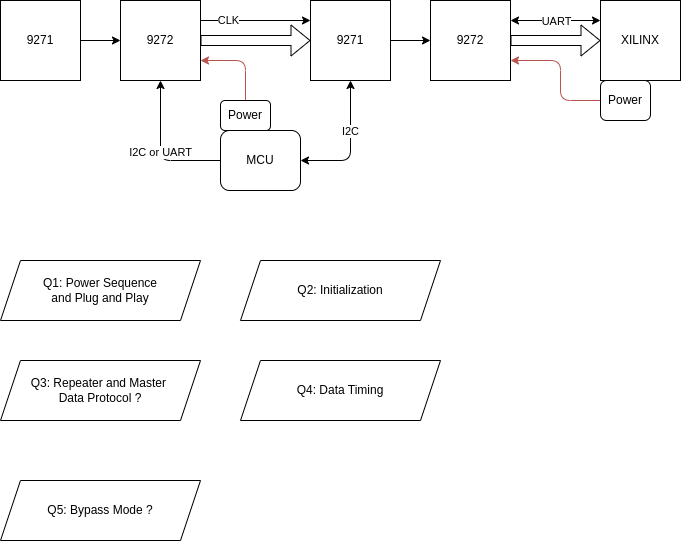

The diagram above was exported from draw.io. Its source (the exported page's mxGraphModel, read from the mxfile embedded in the PNG):
<mxGraphModel dx="604" dy="294" grid="1" gridSize="10" guides="1" tooltips="1" connect="1" arrows="1" fold="1" page="1" pageScale="1" pageWidth="850" pageHeight="1100" math="0" shadow="0">
  <root>
    <mxCell id="0" />
    <mxCell id="1" parent="0" />
    <mxCell id="5" style="edgeStyle=none;html=1;exitX=1;exitY=0.5;exitDx=0;exitDy=0;entryX=0;entryY=0.5;entryDx=0;entryDy=0;" edge="1" parent="1" source="2" target="3">
      <mxGeometry relative="1" as="geometry" />
    </mxCell>
    <mxCell id="2" value="9271" style="rounded=0;whiteSpace=wrap;html=1;" vertex="1" parent="1">
      <mxGeometry x="80" y="40" width="80" height="80" as="geometry" />
    </mxCell>
    <mxCell id="9" style="edgeStyle=none;html=1;exitX=1;exitY=0.5;exitDx=0;exitDy=0;entryX=0;entryY=0.5;entryDx=0;entryDy=0;shape=flexArrow;" edge="1" parent="1" source="3" target="7">
      <mxGeometry relative="1" as="geometry" />
    </mxCell>
    <mxCell id="21" style="edgeStyle=none;html=1;exitX=1;exitY=0.25;exitDx=0;exitDy=0;entryX=0;entryY=0.25;entryDx=0;entryDy=0;" edge="1" parent="1" source="3" target="7">
      <mxGeometry relative="1" as="geometry" />
    </mxCell>
    <mxCell id="22" value="CLK" style="edgeLabel;html=1;align=center;verticalAlign=middle;resizable=0;points=[];" vertex="1" connectable="0" parent="21">
      <mxGeometry x="-0.513" y="1" relative="1" as="geometry">
        <mxPoint as="offset" />
      </mxGeometry>
    </mxCell>
    <mxCell id="3" value="9272" style="rounded=0;whiteSpace=wrap;html=1;" vertex="1" parent="1">
      <mxGeometry x="200" y="40" width="80" height="80" as="geometry" />
    </mxCell>
    <mxCell id="15" style="edgeStyle=none;html=1;exitX=0;exitY=0.5;exitDx=0;exitDy=0;entryX=0.5;entryY=1;entryDx=0;entryDy=0;" edge="1" parent="1" source="4" target="3">
      <mxGeometry relative="1" as="geometry">
        <Array as="points">
          <mxPoint x="240" y="200" />
        </Array>
      </mxGeometry>
    </mxCell>
    <mxCell id="16" value="I2C or UART" style="edgeLabel;html=1;align=center;verticalAlign=middle;resizable=0;points=[];" vertex="1" connectable="0" parent="15">
      <mxGeometry x="-0.0192" y="1" relative="1" as="geometry">
        <mxPoint as="offset" />
      </mxGeometry>
    </mxCell>
    <mxCell id="4" value="MCU" style="rounded=1;whiteSpace=wrap;html=1;" vertex="1" parent="1">
      <mxGeometry x="300" y="170" width="80" height="60" as="geometry" />
    </mxCell>
    <mxCell id="6" style="edgeStyle=none;html=1;exitX=1;exitY=0.5;exitDx=0;exitDy=0;entryX=0;entryY=0.5;entryDx=0;entryDy=0;" edge="1" parent="1" source="7" target="8">
      <mxGeometry relative="1" as="geometry" />
    </mxCell>
    <mxCell id="10" style="edgeStyle=none;html=1;exitX=0.5;exitY=1;exitDx=0;exitDy=0;entryX=1;entryY=0.5;entryDx=0;entryDy=0;startArrow=classic;startFill=1;" edge="1" parent="1" source="7" target="4">
      <mxGeometry relative="1" as="geometry">
        <Array as="points">
          <mxPoint x="430" y="200" />
        </Array>
      </mxGeometry>
    </mxCell>
    <mxCell id="14" value="I2C" style="edgeLabel;html=1;align=center;verticalAlign=middle;resizable=0;points=[];" vertex="1" connectable="0" parent="10">
      <mxGeometry x="-0.2324" y="-1" relative="1" as="geometry">
        <mxPoint as="offset" />
      </mxGeometry>
    </mxCell>
    <mxCell id="7" value="9271" style="rounded=0;whiteSpace=wrap;html=1;" vertex="1" parent="1">
      <mxGeometry x="390" y="40" width="80" height="80" as="geometry" />
    </mxCell>
    <mxCell id="23" style="edgeStyle=none;html=1;exitX=1;exitY=0.5;exitDx=0;exitDy=0;entryX=0;entryY=0.5;entryDx=0;entryDy=0;shape=flexArrow;" edge="1" parent="1" source="8" target="11">
      <mxGeometry relative="1" as="geometry" />
    </mxCell>
    <mxCell id="8" value="9272" style="rounded=0;whiteSpace=wrap;html=1;" vertex="1" parent="1">
      <mxGeometry x="510" y="40" width="80" height="80" as="geometry" />
    </mxCell>
    <mxCell id="12" style="edgeStyle=none;html=1;exitX=0;exitY=0.25;exitDx=0;exitDy=0;entryX=1;entryY=0.25;entryDx=0;entryDy=0;startArrow=classic;startFill=1;" edge="1" parent="1" source="11" target="8">
      <mxGeometry relative="1" as="geometry" />
    </mxCell>
    <mxCell id="13" value="UART" style="edgeLabel;html=1;align=center;verticalAlign=middle;resizable=0;points=[];" vertex="1" connectable="0" parent="12">
      <mxGeometry x="0.0066" relative="1" as="geometry">
        <mxPoint as="offset" />
      </mxGeometry>
    </mxCell>
    <mxCell id="11" value="XILINX" style="whiteSpace=wrap;html=1;aspect=fixed;" vertex="1" parent="1">
      <mxGeometry x="680" y="40" width="80" height="80" as="geometry" />
    </mxCell>
    <mxCell id="17" value="Q1: Power Sequence&lt;div&gt;and Plug and Play&lt;/div&gt;" style="shape=parallelogram;perimeter=parallelogramPerimeter;whiteSpace=wrap;html=1;fixedSize=1;" vertex="1" parent="1">
      <mxGeometry x="80" y="300" width="200" height="60" as="geometry" />
    </mxCell>
    <mxCell id="19" style="edgeStyle=none;html=1;exitX=0;exitY=0.5;exitDx=0;exitDy=0;entryX=1;entryY=0.75;entryDx=0;entryDy=0;fillColor=#f8cecc;strokeColor=#b85450;" edge="1" parent="1" source="18" target="8">
      <mxGeometry relative="1" as="geometry">
        <Array as="points">
          <mxPoint x="640" y="140" />
          <mxPoint x="640" y="100" />
        </Array>
      </mxGeometry>
    </mxCell>
    <mxCell id="18" value="Power" style="rounded=1;whiteSpace=wrap;html=1;" vertex="1" parent="1">
      <mxGeometry x="680" y="120" width="50" height="40" as="geometry" />
    </mxCell>
    <mxCell id="24" style="edgeStyle=none;html=1;exitX=0.5;exitY=0;exitDx=0;exitDy=0;entryX=1;entryY=0.75;entryDx=0;entryDy=0;fillColor=#f8cecc;strokeColor=#b85450;" edge="1" parent="1" source="20" target="3">
      <mxGeometry relative="1" as="geometry">
        <Array as="points">
          <mxPoint x="325" y="100" />
        </Array>
      </mxGeometry>
    </mxCell>
    <mxCell id="20" value="Power" style="rounded=1;whiteSpace=wrap;html=1;" vertex="1" parent="1">
      <mxGeometry x="300" y="140" width="50" height="30" as="geometry" />
    </mxCell>
    <mxCell id="25" value="Q2: Initialization" style="shape=parallelogram;perimeter=parallelogramPerimeter;whiteSpace=wrap;html=1;fixedSize=1;" vertex="1" parent="1">
      <mxGeometry x="320" y="300" width="200" height="60" as="geometry" />
    </mxCell>
    <mxCell id="26" value="Q3: Repeater and Master&amp;nbsp;&lt;div&gt;Data Protocol ?&lt;/div&gt;" style="shape=parallelogram;perimeter=parallelogramPerimeter;whiteSpace=wrap;html=1;fixedSize=1;" vertex="1" parent="1">
      <mxGeometry x="80" y="400" width="200" height="60" as="geometry" />
    </mxCell>
    <mxCell id="27" value="Q4: Data Timing" style="shape=parallelogram;perimeter=parallelogramPerimeter;whiteSpace=wrap;html=1;fixedSize=1;" vertex="1" parent="1">
      <mxGeometry x="320" y="400" width="200" height="60" as="geometry" />
    </mxCell>
    <mxCell id="29" value="Q5: Bypass Mode ?" style="shape=parallelogram;perimeter=parallelogramPerimeter;whiteSpace=wrap;html=1;fixedSize=1;" vertex="1" parent="1">
      <mxGeometry x="80" y="520" width="200" height="60" as="geometry" />
    </mxCell>
  </root>
</mxGraphModel>